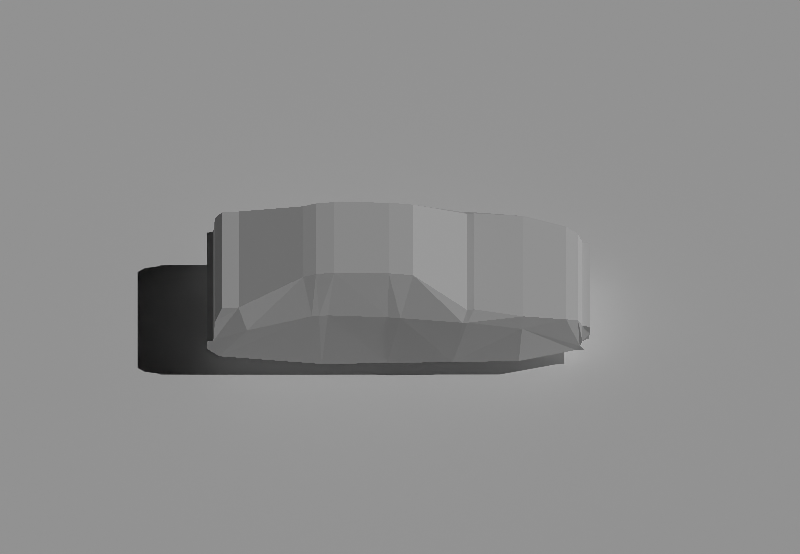 # Source: P3D_asset_rendering_template.blend  (saved by Blender 4.3.34; exported with 4.5.12 LTS)
import bpy
from mathutils import Matrix  # noqa: F401  (used for matrix-valued properties, if any)

bpy.ops.wm.read_factory_settings(use_empty=True)
scene = bpy.context.scene
scene.name = 'Lights_Effects'

# ---- collections
col_export = bpy.data.collections.new('Export'); scene.collection.children.link(col_export)

# ---- materials (node trees are filled in below, after node groups)
mat_material_002 = bpy.data.materials.new('Material.002')

# ---- material node trees
mat_material_002.use_nodes = True; mat_material_002.node_tree.nodes.clear()
_N = mat_material_002.node_tree.nodes; _L = mat_material_002.node_tree.links
n0 = _N.new('ShaderNodeBsdfPrincipled'); n0.name = 'Principled BSDF'; n0.location = (10, 300)
n0.inputs[0].default_value = (1.0, 1.0, 1.0, 1.0)
n0.inputs[2].default_value = 1.0
n1 = _N.new('ShaderNodeOutputMaterial'); n1.name = 'Material Output'; n1.location = (300, 300)
_L.new(n0.outputs[0], n1.inputs[0])
n1.is_active_output = True

# ---- world
world_world_002 = bpy.data.worlds.new('World.002'); scene.world = world_world_002
world_world_002.use_nodes = True; world_world_002.node_tree.nodes.clear()
_N = world_world_002.node_tree.nodes; _L = world_world_002.node_tree.links
n0 = _N.new('ShaderNodeOutputWorld'); n0.name = 'World Output'; n0.location = (300, 300)
n1 = _N.new('ShaderNodeBackground'); n1.name = 'Background'; n1.location = (10, 300)
n1.inputs[0].default_value = (0.05088, 0.05088, 0.05088, 1.0)
n1.inputs[1].default_value = 0.0
_L.new(n1.outputs[0], n0.inputs[0])
n0.is_active_output = True
world_world_002.color = (0.05088, 0.05088, 0.05088)
world_world_002.use_sun_shadow = False
world_world_002.sun_shadow_jitter_overblur = 0.0

# ---- cameras
cam_camera_002 = bpy.data.cameras.new('Camera.002')
cam_camera_002.type = 'ORTHO'
cam_camera_002.sensor_fit = 'VERTICAL'
cam_camera_002.clip_start = 2.801
cam_camera_002.clip_end = 52.3
cam_camera_002.lens = 25.0
cam_camera_002.sensor_height = 1.0
cam_camera_002.ortho_scale = 6.08
cam_camera_002.show_safe_areas = True
cam_camera_002.show_composition_center = True

# ---- lights
light_sun_001 = bpy.data.lights.new('Sun.001', 'SUN')
light_sun_001.transmission_factor = 0.0
light_sun_001.energy = 1.0
light_area_004 = bpy.data.lights.new('Area.004', 'AREA')
light_area_004.transmission_factor = 0.0
light_area_004.energy = 0.0
light_area_004.shadow_maximum_resolution = 0.006
light_area_004.use_absolute_resolution = True
light_area_004.shape = 'RECTANGLE'
light_area_004.size = 0.1984
light_area_004.size_y = 0.1502
light_area_004.spread = 2.094
light_area_004.use_nodes = True; light_area_004.node_tree.nodes.clear()
_N = light_area_004.node_tree.nodes; _L = light_area_004.node_tree.links
n0 = _N.new('ShaderNodeOutputLight'); n0.name = 'Light Output'; n0.location = (3128, 727)
n1 = _N.new('ShaderNodeEmission'); n1.name = 'Emission'; n1.location = (2838, 727)
n2 = _N.new('ShaderNodeBlackbody'); n2.name = 'Blackbody'; n2.location = (2366, 727)
n3 = _N.new('ShaderNodeMath'); n3.name = 'Math'; n3.location = (2036, 817)
n3.operation = 'MULTIPLY'
n3.inputs[1].default_value = 4000.0
n4 = _N.new('ShaderNodeValue'); n4.name = 'Value'; n4.location = (1992, 1263)
n4.outputs[0].default_value = 1.0
n5 = _N.new('ShaderNodeFloatCurve'); n5.name = 'Float Curve'; n5.location = (2198, 1330)
_c = n5.mapping.curves[0]
while len(_c.points) > 2: _c.points.remove(_c.points[-1])
_c.points[0].location = (0.0, 0.59375); _c.points[0].handle_type = 'AUTO'
_c.points[1].location = (0.1, 0.76875); _c.points[1].handle_type = 'AUTO'
_p = _c.points.new(1.0, 1.0); _p.handle_type = 'AUTO'
n5.mapping.update()
n6 = _N.new('ShaderNodeTexIES'); n6.name = 'IES Texture'; n6.location = (1822, 932)
n7 = _N.new('ShaderNodeNewGeometry'); n7.name = 'Geometry'; n7.location = (512, 592)
n8 = _N.new('ShaderNodeVectorMath'); n8.name = 'Vector Math'; n8.location = (801, 751)
n8.operation = 'CROSS_PRODUCT'
n9 = _N.new('ShaderNodeVectorMath'); n9.name = 'Vector Math.001'; n9.location = (803, 473)
n9.operation = 'DOT_PRODUCT'
n10 = _N.new('ShaderNodeVectorRotate'); n10.name = 'Vector Rotate'; n10.location = (1088, 890)
n11 = _N.new('ShaderNodeCombineXYZ'); n11.name = 'Combine XYZ'; n11.location = (512, 349)
n11.inputs[2].default_value = -1.0
n12 = _N.new('ShaderNodeMath'); n12.name = 'Math.001'; n12.location = (897, 235)
n12.operation = 'ARCCOSINE'
n13 = _N.new('ShaderNodeVectorRotate'); n13.name = 'Vector Rotate.001'; n13.location = (1553, 945)
n14 = _N.new('ShaderNodeVectorRotate'); n14.name = 'Vector Rotate.002'; n14.location = (1198, 572)
n15 = _N.new('ShaderNodeTangent'); n15.name = 'Tangent'; n15.location = (1137, 202)
n16 = _N.new('ShaderNodeVectorMath'); n16.name = 'Vector Math.002'; n16.location = (1366, 389)
n16.operation = 'DOT_PRODUCT'
n17 = _N.new('ShaderNodeMath'); n17.name = 'Math.002'; n17.location = (1559, 442)
n17.operation = 'ARCCOSINE'
n18 = _N.new('ShaderNodeMath'); n18.name = 'Math.003'; n18.location = (2658, 663)
n18.operation = 'MULTIPLY'
n19 = _N.new('ShaderNodeMath'); n19.name = 'Math.004'; n19.location = (2478, 1000)
n19.operation = 'DIVIDE'
n19.inputs[1].default_value = 10.0
_L.new(n2.outputs[0], n1.inputs[0])
_L.new(n4.outputs[0], n5.inputs[1])
_L.new(n3.outputs[0], n2.inputs[0])
_L.new(n7.outputs[1], n8.inputs[0])
_L.new(n11.outputs[0], n8.inputs[1])
_L.new(n7.outputs[1], n9.inputs[0])
_L.new(n11.outputs[0], n9.inputs[1])
_L.new(n9.outputs[1], n12.inputs[0])
_L.new(n8.outputs[0], n10.inputs[2])
_L.new(n12.outputs[0], n10.inputs[3])
_L.new(n7.outputs[4], n10.inputs[0])
_L.new(n8.outputs[0], n14.inputs[2])
_L.new(n12.outputs[0], n14.inputs[3])
_L.new(n7.outputs[2], n14.inputs[0])
_L.new(n14.outputs[0], n16.inputs[0])
_L.new(n15.outputs[0], n16.inputs[1])
_L.new(n16.outputs[1], n17.inputs[0])
_L.new(n17.outputs[0], n13.inputs[3])
_L.new(n10.outputs[0], n13.inputs[0])
_L.new(n11.outputs[0], n13.inputs[2])
_L.new(n13.outputs[0], n6.inputs[0])
_L.new(n6.outputs[0], n18.inputs[0])
_L.new(n19.outputs[0], n18.inputs[1])
_L.new(n5.outputs[0], n19.inputs[0])
_L.new(n5.outputs[0], n3.inputs[0])
_L.new(n18.outputs[0], n1.inputs[1])
_L.new(n1.outputs[0], n0.inputs[0])
n0.is_active_output = True
light_area_005 = bpy.data.lights.new('Area.005', 'AREA')
light_area_005.transmission_factor = 0.0
light_area_005.energy = 0.0
light_area_005.shadow_maximum_resolution = 0.006
light_area_005.use_absolute_resolution = True
light_area_005.shape = 'RECTANGLE'
light_area_005.size = 0.1984
light_area_005.size_y = 0.1502
light_area_005.spread = 2.094
light_area_005.use_nodes = True; light_area_005.node_tree.nodes.clear()
_N = light_area_005.node_tree.nodes; _L = light_area_005.node_tree.links
n0 = _N.new('ShaderNodeOutputLight'); n0.name = 'Light Output'; n0.location = (1839, 459)
n1 = _N.new('ShaderNodeEmission'); n1.name = 'Emission'; n1.location = (1549, 459)
n2 = _N.new('ShaderNodeBlackbody'); n2.name = 'Blackbody'; n2.location = (1077, 459)
n3 = _N.new('ShaderNodeMath'); n3.name = 'Math'; n3.location = (747, 549)
n3.operation = 'MULTIPLY'
n3.inputs[1].default_value = 4000.0
n4 = _N.new('ShaderNodeValue'); n4.name = 'Value'; n4.location = (704, 995)
n4.outputs[0].default_value = 1.0
n5 = _N.new('ShaderNodeFloatCurve'); n5.name = 'Float Curve'; n5.location = (909, 1063)
_c = n5.mapping.curves[0]
while len(_c.points) > 2: _c.points.remove(_c.points[-1])
_c.points[0].location = (0.0, 0.59375); _c.points[0].handle_type = 'AUTO'
_c.points[1].location = (0.1, 0.76875); _c.points[1].handle_type = 'AUTO'
_p = _c.points.new(1.0, 1.0); _p.handle_type = 'AUTO'
n5.mapping.update()
n6 = _N.new('ShaderNodeTexIES'); n6.name = 'IES Texture'; n6.location = (533, 664)
n7 = _N.new('ShaderNodeNewGeometry'); n7.name = 'Geometry'; n7.location = (-777, 324)
n8 = _N.new('ShaderNodeVectorMath'); n8.name = 'Vector Math'; n8.location = (-488, 483)
n8.operation = 'CROSS_PRODUCT'
n9 = _N.new('ShaderNodeVectorMath'); n9.name = 'Vector Math.001'; n9.location = (-486, 205)
n9.operation = 'DOT_PRODUCT'
n10 = _N.new('ShaderNodeVectorRotate'); n10.name = 'Vector Rotate'; n10.location = (-201, 623)
n11 = _N.new('ShaderNodeCombineXYZ'); n11.name = 'Combine XYZ'; n11.location = (-776, 81)
n11.inputs[2].default_value = -1.0
n12 = _N.new('ShaderNodeMath'); n12.name = 'Math.001'; n12.location = (-391, -33)
n12.operation = 'ARCCOSINE'
n13 = _N.new('ShaderNodeVectorRotate'); n13.name = 'Vector Rotate.001'; n13.location = (265, 677)
n14 = _N.new('ShaderNodeVectorRotate'); n14.name = 'Vector Rotate.002'; n14.location = (-91, 304)
n15 = _N.new('ShaderNodeTangent'); n15.name = 'Tangent'; n15.location = (-151, -66)
n16 = _N.new('ShaderNodeVectorMath'); n16.name = 'Vector Math.002'; n16.location = (77, 121)
n16.operation = 'DOT_PRODUCT'
n17 = _N.new('ShaderNodeMath'); n17.name = 'Math.002'; n17.location = (271, 174)
n17.operation = 'ARCCOSINE'
n18 = _N.new('ShaderNodeMath'); n18.name = 'Math.003'; n18.location = (1369, 395)
n18.operation = 'MULTIPLY'
n19 = _N.new('ShaderNodeMath'); n19.name = 'Math.004'; n19.location = (1189, 732)
n19.operation = 'DIVIDE'
n19.inputs[1].default_value = 10.0
_L.new(n2.outputs[0], n1.inputs[0])
_L.new(n4.outputs[0], n5.inputs[1])
_L.new(n3.outputs[0], n2.inputs[0])
_L.new(n7.outputs[1], n8.inputs[0])
_L.new(n11.outputs[0], n8.inputs[1])
_L.new(n7.outputs[1], n9.inputs[0])
_L.new(n11.outputs[0], n9.inputs[1])
_L.new(n9.outputs[1], n12.inputs[0])
_L.new(n8.outputs[0], n10.inputs[2])
_L.new(n12.outputs[0], n10.inputs[3])
_L.new(n7.outputs[4], n10.inputs[0])
_L.new(n8.outputs[0], n14.inputs[2])
_L.new(n12.outputs[0], n14.inputs[3])
_L.new(n7.outputs[2], n14.inputs[0])
_L.new(n14.outputs[0], n16.inputs[0])
_L.new(n15.outputs[0], n16.inputs[1])
_L.new(n16.outputs[1], n17.inputs[0])
_L.new(n17.outputs[0], n13.inputs[3])
_L.new(n10.outputs[0], n13.inputs[0])
_L.new(n11.outputs[0], n13.inputs[2])
_L.new(n13.outputs[0], n6.inputs[0])
_L.new(n6.outputs[0], n18.inputs[0])
_L.new(n19.outputs[0], n18.inputs[1])
_L.new(n5.outputs[0], n19.inputs[0])
_L.new(n5.outputs[0], n3.inputs[0])
_L.new(n18.outputs[0], n1.inputs[1])
_L.new(n1.outputs[0], n0.inputs[0])
n0.is_active_output = True

# ---- meshes
me_plane_024 = bpy.data.meshes.new('Plane.024')
me_plane_024.from_pydata([(-1.0, -1.0, 0.0), (1.0, -1.0, 0.0), (-1.0, 1.0, 0.0), (1.0, 1.0, 0.0)], [], [(0, 1, 3, 2)])
_uv = me_plane_024.uv_layers.new(name='UVMap')
_uv.uv.foreach_set('vector', [0.0, 0.0, 1.0, 0.0, 1.0, 1.0, 0.0, 1.0])
me_plane_024.materials.append(mat_material_002)
me_plane_024.update()
me_plane = bpy.data.meshes.new('Plane')
me_plane.from_pydata([(-0.2844, 1.984, -0.8478), (-0.3966, 2.115, -0.8478), (-0.5077, 2.123, -0.8478), (-0.5268, 2.048, -0.8478), (-0.7703, 2.031, -0.8049), (-0.9275, 1.952, -0.7449), (-0.9387, 1.771, -0.7449), (-1.215, 1.063, -0.5483), (-1.26, 0.9222, -0.5483), (-1.281, 0.7202, -0.5483), (-1.272, 0.1238, -0.5483), (-1.241, -0.1445, -0.5483), (-0.8999, -0.736, -0.7449), (-0.908, -0.8135, -0.7449), (-0.8336, -1.353, -0.7798), (-0.7286, -1.822, -0.721), (-0.6654, -1.952, -0.6681), (-0.5641, -2.0, -0.6512), (-0.54, -2.083, -0.6552), (-0.4418, -2.082, -0.6533), (-0.3958, -2.071, -0.6842), (-0.3584, -2.002, -0.6916), (-0.2851, -1.977, -0.6916), (-0.2243, -2.023, -0.6916), (-0.1633, 0.8582, -0.8478), (-0.1938, -0.5824, -0.8478), (-0.2091, -1.303, -0.8478), (-0.1785, 0.1379, -0.8478), (-0.2223, -1.926, -0.6916), (-0.6599, -1.339, -0.7987), (-0.818, -0.7415, -0.8606), (-0.8486, 0.9683, -0.7925), (-0.6813, 1.679, -0.8438), (-0.8151, -0.6887, -0.8601), (-0.8412, -0.004869, -0.8135), (-0.8524, 0.8893, -0.7911), (-0.8382, 0.1312, -0.7992), (-0.8556, 0.7925, -0.7844), (-0.3966, 2.115, 0.0), (-0.2844, 1.984, 0.0), (-0.6654, -1.952, 0.0), (-0.7286, -1.822, 0.0), (-1.281, 0.7202, 0.0), (-1.26, 0.9222, 0.0), (-0.1633, 0.8582, 0.0), (-0.1785, 0.1379, 0.0), (-0.5077, 2.123, 0.0), (-0.5641, -2.0, 0.0), (-1.272, 0.1238, 0.0), (-0.5268, 2.048, 0.0), (-0.54, -2.083, 0.0), (-1.241, -0.1445, 0.0), (-0.7703, 2.031, 0.0), (-0.4418, -2.082, 0.0), (-0.8999, -0.736, 0.0), (-0.9275, 1.952, 0.0), (-0.3958, -2.071, 0.0), (-0.908, -0.8135, 0.0), (-0.9387, 1.771, 0.0), (-0.3584, -2.002, 0.0), (-0.8336, -1.353, 0.0), (-1.215, 1.063, 0.0), (-0.2851, -1.977, 0.0), (-0.2243, -2.023, 0.0), (-0.1938, -0.5824, 0.0), (-0.2091, -1.303, 0.0), (-0.2223, -1.926, 0.0)], [], [(39, 0, 1, 38), (15, 16, 40, 41), (8, 9, 42, 43), (45, 27, 24, 44), (1, 2, 46, 38), (40, 16, 17, 47), (9, 10, 48, 42), (0, 24, 44, 39), (2, 3, 49, 46), (17, 18, 50, 47), (10, 11, 51, 48), (3, 4, 52, 49), (50, 18, 19, 53), (11, 12, 54, 51), (4, 5, 55, 52), (53, 19, 20, 56), (12, 13, 57, 54), (5, 6, 58, 55), (56, 20, 21, 59), (13, 14, 60, 57), (6, 7, 61, 58), (59, 21, 22, 62), (14, 15, 41, 60), (7, 8, 43, 61), (62, 22, 23, 63), (65, 26, 25, 64), (66, 28, 26, 65), (64, 25, 27, 45), (63, 23, 28, 66), (0, 3, 1), (3, 0, 32), (31, 35, 8, 7), (31, 24, 0, 32), (35, 37, 9, 8), (34, 11, 10, 36), (36, 10, 9, 37), (30, 13, 12, 33), (33, 12, 11, 34), (30, 29, 14, 13), (22, 28, 23), (15, 22, 16), (14, 29, 15), (19, 17, 21), (19, 21, 20), (17, 19, 18), (4, 3, 6), (5, 4, 6), (2, 1, 3), (16, 22, 21, 17), (15, 29, 26, 28, 22), (25, 26, 29, 30), (6, 3, 32), (33, 25, 30), (36, 27, 34), (35, 24, 37), (27, 36, 37, 24), (7, 31, 32, 6), (31, 24, 35), (25, 33, 34, 27)])
_uv = me_plane.uv_layers.new(name='UVMap')
_uv.uv.foreach_set('vector', [0.0, 0.0, 0.0, 0.0, 0.0, 0.0, 0.0, 0.0, 0.0, 0.0, 0.0, 0.0, 0.0, 0.0, 0.0, 0.0, 0.0, 0.0, 0.0, 0.0, 0.0, 0.0, 0.0, 0.0, 0.0, 0.0, 0.0, 0.0, 0.0, 0.0, 0.0, 0.0, 0.0, 0.0, 0.0, 0.0, 0.0, 0.0, 0.0, 0.0, 0.0, 0.0, 0.0, 0.0, 0.0, 0.0, 0.0, 0.0, 0.0, 0.0, 0.0, 0.0, 0.0, 0.0, 0.0, 0.0, 0.0, 0.0, 0.0, 0.0, 0.0, 0.0, 0.0, 0.0, 0.0, 0.0, 0.0, 0.0, 0.0, 0.0, 0.0, 0.0, 0.0, 0.0, 0.0, 0.0, 0.0, 0.0, 0.0, 0.0, 0.0, 0.0, 0.0, 0.0, 0.0, 0.0, 0.0, 0.0, 0.0, 0.0, 0.0, 0.0, 0.0, 0.0, 0.0, 0.0, 0.0, 0.0, 0.0, 0.0, 0.0, 0.0, 0.0, 0.0, 0.0, 0.0, 0.0, 0.0, 0.0, 0.0, 0.0, 0.0, 0.0, 0.0, 0.0, 0.0, 0.0, 0.0, 0.0, 0.0, 0.0, 0.0, 0.0, 0.0, 0.0, 0.0, 0.0, 0.0, 0.0, 0.0, 0.0, 0.0, 0.0, 0.0, 0.0, 0.0, 0.0, 0.0, 0.0, 0.0, 0.0, 0.0, 0.0, 0.0, 0.0, 0.0, 0.0, 0.0, 0.0, 0.0, 0.0, 0.0, 0.0, 0.0, 0.0, 0.0, 0.0, 0.0, 0.0, 0.0, 0.0, 0.0, 0.0, 0.0, 0.0, 0.0, 0.0, 0.0, 0.0, 0.0, 0.0, 0.0, 0.0, 0.0, 0.0, 0.0, 0.0, 0.0, 0.0, 0.0, 0.0, 0.0, 0.0, 0.0, 0.0, 0.0, 0.0, 0.0, 0.0, 0.0, 0.0, 0.0, 0.0, 0.0, 0.0, 0.0, 0.0, 0.0, 0.0, 0.0, 0.0, 0.0, 0.0, 0.0, 0.0, 0.0, 0.0, 0.0, 0.0, 0.0, 0.0, 0.0, 0.0, 0.0, 0.0, 0.0, 0.0, 0.0, 0.0, 0.0, 0.0, 0.0, 0.0, 0.0, 0.0, 0.0, 0.0, 0.0, 0.0, 0.0, 0.0, 0.0, 0.0, 0.0, 0.0, 0.0, 0.0, 0.0, 0.0, 0.0, 0.0, 0.0, 0.0, 0.0, 0.0, 0.0, 0.0, 0.0, 0.0, 0.0, 0.0, 0.0, 0.0, 0.0, 0.0, 0.0, 0.0, 0.0, 0.0, 0.0, 0.0, 0.0, 0.0, 0.0, 0.0, 0.0, 0.0, 0.0, 0.0, 0.0, 0.0, 0.0, 0.0, 0.0, 0.0, 0.0, 0.0, 0.0, 0.0, 0.0, 0.0, 0.0, 0.0, 0.0, 0.0, 0.0, 0.0, 0.0, 0.0, 0.0, 0.0, 0.0, 0.0, 0.0, 0.0, 0.0, 0.0, 0.0, 0.0, 0.0, 0.0, 0.0, 0.0, 0.0, 0.0, 0.0, 0.0, 0.0, 0.0, 0.0, 0.0, 0.0, 0.0, 0.0, 0.0, 0.0, 0.0, 0.0, 0.0, 0.0, 0.0, 0.0, 0.0, 0.0, 0.0, 0.0, 0.0, 0.0, 0.0, 0.0, 0.0, 0.0, 0.0, 0.0, 0.0, 0.0, 0.0, 0.0, 0.0, 0.0, 0.0, 0.0, 0.0, 0.0, 0.0, 0.0, 0.0, 0.0, 0.0, 0.0, 0.0, 0.0, 0.0, 0.0, 0.0, 0.0, 0.0, 0.0, 0.0, 0.0, 0.0, 0.0, 0.0, 0.0, 0.0, 0.0, 0.0, 0.0, 0.0, 0.0, 0.0, 0.0, 0.0, 0.0, 0.0, 0.0, 0.0, 0.0, 0.0, 0.0, 0.0, 0.0, 0.0, 0.0, 0.0, 0.0, 0.0, 0.0, 0.0, 0.0, 0.0, 0.0, 0.0, 0.0, 0.0, 0.0, 0.0, 0.0, 0.0, 0.0, 0.0, 0.0, 0.0, 0.0, 0.0, 0.0, 0.0, 0.0, 0.0, 0.0, 0.0, 0.0, 0.0, 0.0, 0.0, 0.0, 0.0, 0.0, 0.0, 0.0, 0.0, 0.0, 0.0, 0.0, 0.0, 0.0, 0.0, 0.0, 0.0, 0.0, 0.0, 0.0, 0.0, 0.0, 0.0, 0.0, 0.0, 0.0, 0.0, 0.0, 0.0, 0.0])
me_plane.use_mirror_x = True
me_plane.update()

# ---- objects
ob_camera_002 = bpy.data.objects.new('Camera.002', cam_camera_002)
ob_sun_001 = bpy.data.objects.new('Sun.001', light_sun_001)
ob_empty_005 = bpy.data.objects.new('Empty.005', None)
ob_shadown_catcher_001 = bpy.data.objects.new('shadown_catcher.001', me_plane_024)
ob_empty_006 = bpy.data.objects.new('Empty.006', None)
ob_area_004 = bpy.data.objects.new('Area.004', light_area_004)
ob_area_005 = bpy.data.objects.new('Area.005', light_area_005)
ob_empty = bpy.data.objects.new('Empty', None)
ob_plane = bpy.data.objects.new('Plane', me_plane)

# ---- transforms, parenting, visibility, modifiers, constraints
ob_camera_002.parent = ob_empty_005
ob_camera_002.matrix_parent_inverse = Matrix(((0.2, -0.0, 0.0, -0.0), (-0.0, 0.2, -0.0, 0.0), (0.0, -0.0, 0.2, -0.0), (-0.0, 0.0, -0.0, 1.0)))
ob_camera_002.location = (0.0, 0.0, 26.56)
ob_camera_002.lock_rotations_4d = False
ob_camera_002.empty_display_type = 'ARROWS'
ob_camera_002.color = (0.0, 0.0, 0.0, 0.0)
ob_camera_002.display_type = 'WIRE'
ob_camera_002.lineart.crease_threshold = 0.0
ob_sun_001.parent = ob_empty_006
ob_sun_001.matrix_parent_inverse = Matrix(((0.2, -0.0, 0.0, -0.0), (-0.0, 0.2, -0.0, 0.0), (0.0, -0.0, 0.2, -0.0), (-0.0, 0.0, -0.0, 1.0)))
ob_sun_001.location = (0.0, 0.0, 0.0)
ob_sun_001.rotation_euler = (0.0, 0.7854, 0.0)
ob_empty_005.parent = ob_empty_006
ob_empty_005.matrix_parent_inverse = Matrix(((0.2, -0.0, 0.0, -0.0), (-0.0, 0.2, -0.0, 0.0), (0.0, -0.0, 0.2, -0.0), (-0.0, 0.0, -0.0, 1.0)))
ob_empty_005.location = (0.0, 0.0, 0.666)
ob_empty_005.rotation_euler = (0.7854, -0.0, 0.0)
ob_empty_005.scale = (5.0, 5.0, 5.0)
ob_empty_005.empty_display_type = 'SPHERE'
ob_shadown_catcher_001.location = (0.0, 0.0, 0.0)
ob_shadown_catcher_001.scale = (50.0, 50.0, 50.0)
ob_empty_006.location = (0.0, 0.0, 0.0)
ob_empty_006.rotation_euler = (0.0, 0.0, 4.712)
ob_empty_006.scale = (5.0, 5.0, 5.0)
ob_area_004.location = (-0.5159, -1.997, 0.7043)
ob_area_004.rotation_euler = (-1.571, 9.466e-17, 4.513e-17)
ob_area_005.location = (0.5159, -1.997, 0.7043)
ob_area_005.rotation_euler = (-1.571, 9.466e-17, 4.513e-17)
ob_empty.location = (0.0, 0.0, 0.7172)
ob_empty.scale = (1.0, 2.187, 0.7025)
ob_empty.empty_display_type = 'CUBE'
ob_plane.parent = ob_empty
ob_plane.matrix_parent_inverse = Matrix(((1.0, -0.0, 0.0, -0.0), (-0.0, 0.4573, -0.0, 0.0), (0.0, -0.0, 1.423, -1.021), (-0.0, 0.0, -0.0, 1.0)))
ob_plane.location = (0.0, 0.0, 0.0)
ob_plane.rotation_euler = (-0.0, 1.571, 0.0)
ob_plane.use_mesh_mirror_x = True
_m = ob_plane.modifiers.new('Mirror', 'MIRROR')
_m.use_axis = (False, False, True)

# ---- collection membership
scene.collection.objects.link(ob_camera_002)
col_export.objects.link(ob_sun_001)
col_export.objects.link(ob_empty_005)
col_export.objects.link(ob_shadown_catcher_001)
col_export.objects.link(ob_empty_006)
col_export.objects.link(ob_camera_002)
col_export.objects.link(ob_area_004)
col_export.objects.link(ob_area_005)
col_export.objects.link(ob_empty)
col_export.objects.link(ob_plane)

# ---- scene / render settings (as saved in the file)
scene.camera = ob_camera_002
scene.frame_start = 0; scene.frame_end = 63; scene.frame_set(48)
scene.render.engine = 'CYCLES'
scene.render.resolution_x = 650
scene.render.resolution_y = 450
scene.render.film_transparent = True
scene.render.use_persistent_data = True
scene.cycles.use_denoising = False
scene.cycles.samples = 800
scene.cycles.sampling_pattern = 'TABULATED_SOBOL'
scene.cycles.auto_scrambling_distance = True
scene.cycles.adaptive_threshold = 0.002
scene.cycles.blur_glossy = 0.0
scene.cycles.film_transparent_glass = True
scene.cycles.filter_width = 0.01
scene.cycles.seed = 1
scene.cycles.use_animated_seed = True
scene.cycles.sample_clamp_indirect = 5.0
scene.eevee.taa_samples = 1
scene.eevee.taa_render_samples = 1
scene.eevee.use_raytracing = True
scene.view_settings.view_transform = 'Standard'
scene.view_settings.gamma = 1.2
bpy.context.view_layer.update()
